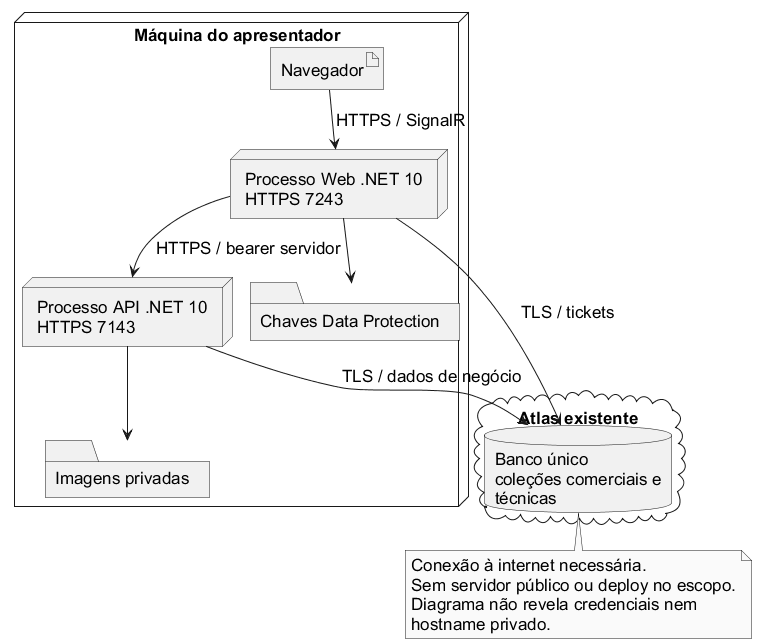

The diagram above was rendered by PlantUML. Its source (embedded in the PNG):
@startuml
!pragma layout smetana
skinparam backgroundColor white
skinparam defaultFontName Arial
skinparam defaultFontSize 17
skinparam maxMessageSize 200
skinparam shadowing false
skinparam roundcorner 0
skinparam monochrome true
hide empty members
node "Máquina do apresentador" {
 artifact "Navegador" as N
 node "Processo Web .NET 10\nHTTPS 7243" as W
 node "Processo API .NET 10\nHTTPS 7143" as A
 folder "Chaves Data Protection" as K
 folder "Imagens privadas" as I
 W --> K
 A --> I
 N --> W : HTTPS / SignalR
 W --> A : HTTPS / bearer servidor
}
cloud "Atlas existente" {
 database "Banco único\ncoleções comerciais e\ntécnicas" as D
}
A --> D : TLS / dados de negócio
W --> D : TLS / tickets
note bottom of D
Conexão à internet necessária.
Sem servidor público ou deploy no escopo.
Diagrama não revela credenciais nem
hostname privado.
end note
@enduml